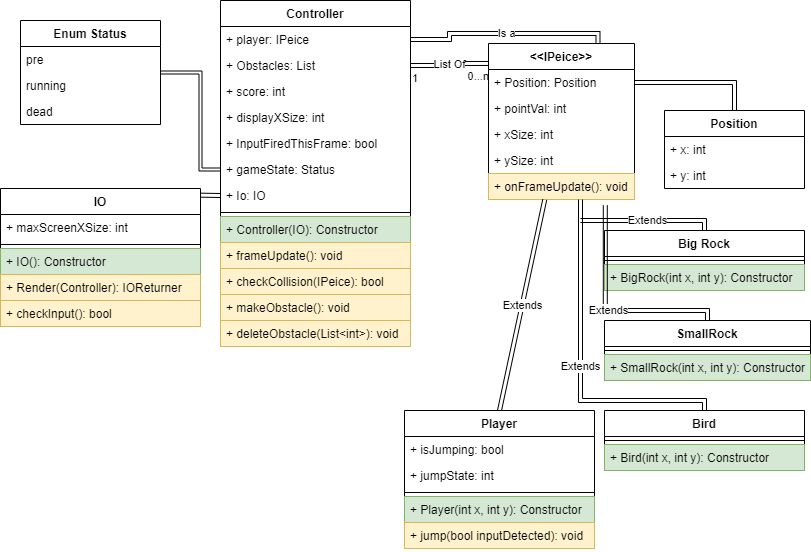

The diagram above was exported from draw.io. Its source (the exported page's mxGraphModel, read from the mxfile embedded in the PNG):
<mxGraphModel dx="1730" dy="912" grid="1" gridSize="10" guides="1" tooltips="1" connect="1" arrows="1" fold="1" page="1" pageScale="1" pageWidth="827" pageHeight="1169" math="0" shadow="0">
  <root>
    <mxCell id="WIyWlLk6GJQsqaUBKTNV-0" />
    <mxCell id="WIyWlLk6GJQsqaUBKTNV-1" parent="WIyWlLk6GJQsqaUBKTNV-0" />
    <mxCell id="cOj9icglC_XJjKM9Huig-5" value="Controller" style="swimlane;fontStyle=1;align=center;verticalAlign=top;childLayout=stackLayout;horizontal=1;startSize=26;horizontalStack=0;resizeParent=1;resizeParentMax=0;resizeLast=0;collapsible=1;marginBottom=0;" vertex="1" parent="WIyWlLk6GJQsqaUBKTNV-1">
      <mxGeometry x="230" y="20" width="190" height="346" as="geometry" />
    </mxCell>
    <mxCell id="cOj9icglC_XJjKM9Huig-6" value="+ player: IPeice" style="text;strokeColor=none;fillColor=none;align=left;verticalAlign=top;spacingLeft=4;spacingRight=4;overflow=hidden;rotatable=0;points=[[0,0.5],[1,0.5]];portConstraint=eastwest;" vertex="1" parent="cOj9icglC_XJjKM9Huig-5">
      <mxGeometry y="26" width="190" height="26" as="geometry" />
    </mxCell>
    <mxCell id="cOj9icglC_XJjKM9Huig-9" value="+ Obstacles: List" style="text;strokeColor=none;fillColor=none;align=left;verticalAlign=top;spacingLeft=4;spacingRight=4;overflow=hidden;rotatable=0;points=[[0,0.5],[1,0.5]];portConstraint=eastwest;" vertex="1" parent="cOj9icglC_XJjKM9Huig-5">
      <mxGeometry y="52" width="190" height="26" as="geometry" />
    </mxCell>
    <mxCell id="cOj9icglC_XJjKM9Huig-10" value="+ score: int" style="text;strokeColor=none;fillColor=none;align=left;verticalAlign=top;spacingLeft=4;spacingRight=4;overflow=hidden;rotatable=0;points=[[0,0.5],[1,0.5]];portConstraint=eastwest;" vertex="1" parent="cOj9icglC_XJjKM9Huig-5">
      <mxGeometry y="78" width="190" height="26" as="geometry" />
    </mxCell>
    <mxCell id="cOj9icglC_XJjKM9Huig-12" value="+ displayXSize: int&#10;" style="text;strokeColor=none;fillColor=none;align=left;verticalAlign=top;spacingLeft=4;spacingRight=4;overflow=hidden;rotatable=0;points=[[0,0.5],[1,0.5]];portConstraint=eastwest;" vertex="1" parent="cOj9icglC_XJjKM9Huig-5">
      <mxGeometry y="104" width="190" height="26" as="geometry" />
    </mxCell>
    <mxCell id="cOj9icglC_XJjKM9Huig-40" value="+ InputFiredThisFrame: bool&#10;" style="text;strokeColor=none;fillColor=none;align=left;verticalAlign=top;spacingLeft=4;spacingRight=4;overflow=hidden;rotatable=0;points=[[0,0.5],[1,0.5]];portConstraint=eastwest;" vertex="1" parent="cOj9icglC_XJjKM9Huig-5">
      <mxGeometry y="130" width="190" height="26" as="geometry" />
    </mxCell>
    <mxCell id="cOj9icglC_XJjKM9Huig-13" value="+ gameState: Status&#10;" style="text;strokeColor=none;fillColor=none;align=left;verticalAlign=top;spacingLeft=4;spacingRight=4;overflow=hidden;rotatable=0;points=[[0,0.5],[1,0.5]];portConstraint=eastwest;" vertex="1" parent="cOj9icglC_XJjKM9Huig-5">
      <mxGeometry y="156" width="190" height="26" as="geometry" />
    </mxCell>
    <mxCell id="cOj9icglC_XJjKM9Huig-90" value="+ Io: IO" style="text;strokeColor=none;fillColor=none;align=left;verticalAlign=top;spacingLeft=4;spacingRight=4;overflow=hidden;rotatable=0;points=[[0,0.5],[1,0.5]];portConstraint=eastwest;" vertex="1" parent="cOj9icglC_XJjKM9Huig-5">
      <mxGeometry y="182" width="190" height="26" as="geometry" />
    </mxCell>
    <mxCell id="cOj9icglC_XJjKM9Huig-7" value="" style="line;strokeWidth=1;fillColor=none;align=left;verticalAlign=middle;spacingTop=-1;spacingLeft=3;spacingRight=3;rotatable=0;labelPosition=right;points=[];portConstraint=eastwest;" vertex="1" parent="cOj9icglC_XJjKM9Huig-5">
      <mxGeometry y="208" width="190" height="8" as="geometry" />
    </mxCell>
    <mxCell id="cOj9icglC_XJjKM9Huig-8" value="+ Controller(IO): Constructor" style="text;strokeColor=#82b366;fillColor=#d5e8d4;align=left;verticalAlign=top;spacingLeft=4;spacingRight=4;overflow=hidden;rotatable=0;points=[[0,0.5],[1,0.5]];portConstraint=eastwest;" vertex="1" parent="cOj9icglC_XJjKM9Huig-5">
      <mxGeometry y="216" width="190" height="26" as="geometry" />
    </mxCell>
    <mxCell id="cOj9icglC_XJjKM9Huig-21" value="+ frameUpdate(): void" style="text;strokeColor=#d6b656;fillColor=#fff2cc;align=left;verticalAlign=top;spacingLeft=4;spacingRight=4;overflow=hidden;rotatable=0;points=[[0,0.5],[1,0.5]];portConstraint=eastwest;" vertex="1" parent="cOj9icglC_XJjKM9Huig-5">
      <mxGeometry y="242" width="190" height="26" as="geometry" />
    </mxCell>
    <mxCell id="cOj9icglC_XJjKM9Huig-22" value="+ checkCollision(IPeice): bool" style="text;strokeColor=#d6b656;fillColor=#fff2cc;align=left;verticalAlign=top;spacingLeft=4;spacingRight=4;overflow=hidden;rotatable=0;points=[[0,0.5],[1,0.5]];portConstraint=eastwest;" vertex="1" parent="cOj9icglC_XJjKM9Huig-5">
      <mxGeometry y="268" width="190" height="26" as="geometry" />
    </mxCell>
    <mxCell id="cOj9icglC_XJjKM9Huig-23" value="+ makeObstacle(): void" style="text;strokeColor=#d6b656;fillColor=#fff2cc;align=left;verticalAlign=top;spacingLeft=4;spacingRight=4;overflow=hidden;rotatable=0;points=[[0,0.5],[1,0.5]];portConstraint=eastwest;" vertex="1" parent="cOj9icglC_XJjKM9Huig-5">
      <mxGeometry y="294" width="190" height="26" as="geometry" />
    </mxCell>
    <mxCell id="cOj9icglC_XJjKM9Huig-24" value="+ deleteObstacle(List&lt;int&gt;): void" style="text;strokeColor=#d6b656;fillColor=#fff2cc;align=left;verticalAlign=top;spacingLeft=4;spacingRight=4;overflow=hidden;rotatable=0;points=[[0,0.5],[1,0.5]];portConstraint=eastwest;" vertex="1" parent="cOj9icglC_XJjKM9Huig-5">
      <mxGeometry y="320" width="190" height="26" as="geometry" />
    </mxCell>
    <mxCell id="cOj9icglC_XJjKM9Huig-19" style="rounded=0;orthogonalLoop=1;jettySize=auto;html=1;entryX=0;entryY=0.5;entryDx=0;entryDy=0;shape=link;width=3;edgeStyle=orthogonalEdgeStyle;" edge="1" parent="WIyWlLk6GJQsqaUBKTNV-1" source="cOj9icglC_XJjKM9Huig-15" target="cOj9icglC_XJjKM9Huig-13">
      <mxGeometry relative="1" as="geometry">
        <Array as="points">
          <mxPoint x="210" y="92" />
          <mxPoint x="210" y="189" />
        </Array>
      </mxGeometry>
    </mxCell>
    <mxCell id="cOj9icglC_XJjKM9Huig-15" value="Enum Status" style="swimlane;fontStyle=1;childLayout=stackLayout;horizontal=1;startSize=26;fillColor=none;horizontalStack=0;resizeParent=1;resizeParentMax=0;resizeLast=0;collapsible=1;marginBottom=0;" vertex="1" parent="WIyWlLk6GJQsqaUBKTNV-1">
      <mxGeometry x="30" y="40" width="140" height="104" as="geometry" />
    </mxCell>
    <mxCell id="cOj9icglC_XJjKM9Huig-16" value="pre" style="text;strokeColor=none;fillColor=none;align=left;verticalAlign=top;spacingLeft=4;spacingRight=4;overflow=hidden;rotatable=0;points=[[0,0.5],[1,0.5]];portConstraint=eastwest;" vertex="1" parent="cOj9icglC_XJjKM9Huig-15">
      <mxGeometry y="26" width="140" height="26" as="geometry" />
    </mxCell>
    <mxCell id="cOj9icglC_XJjKM9Huig-17" value="running" style="text;strokeColor=none;fillColor=none;align=left;verticalAlign=top;spacingLeft=4;spacingRight=4;overflow=hidden;rotatable=0;points=[[0,0.5],[1,0.5]];portConstraint=eastwest;" vertex="1" parent="cOj9icglC_XJjKM9Huig-15">
      <mxGeometry y="52" width="140" height="26" as="geometry" />
    </mxCell>
    <mxCell id="cOj9icglC_XJjKM9Huig-18" value="dead" style="text;strokeColor=none;fillColor=none;align=left;verticalAlign=top;spacingLeft=4;spacingRight=4;overflow=hidden;rotatable=0;points=[[0,0.5],[1,0.5]];portConstraint=eastwest;" vertex="1" parent="cOj9icglC_XJjKM9Huig-15">
      <mxGeometry y="78" width="140" height="26" as="geometry" />
    </mxCell>
    <mxCell id="cOj9icglC_XJjKM9Huig-27" value="List Of" style="endArrow=open;html=1;endSize=12;startArrow=diamondThin;startSize=14;startFill=0;edgeStyle=orthogonalEdgeStyle;rounded=0;shape=link;entryX=0;entryY=0.128;entryDx=0;entryDy=0;exitX=1;exitY=0.5;exitDx=0;exitDy=0;entryPerimeter=0;" edge="1" parent="WIyWlLk6GJQsqaUBKTNV-1" source="cOj9icglC_XJjKM9Huig-9" target="cOj9icglC_XJjKM9Huig-42">
      <mxGeometry relative="1" as="geometry">
        <mxPoint x="420" y="111" as="sourcePoint" />
        <mxPoint x="480" y="83.5" as="targetPoint" />
      </mxGeometry>
    </mxCell>
    <mxCell id="cOj9icglC_XJjKM9Huig-28" value="1" style="edgeLabel;resizable=0;html=1;align=left;verticalAlign=top;" connectable="0" vertex="1" parent="cOj9icglC_XJjKM9Huig-27">
      <mxGeometry x="-1" relative="1" as="geometry" />
    </mxCell>
    <mxCell id="cOj9icglC_XJjKM9Huig-29" value="0...n" style="edgeLabel;resizable=0;html=1;align=right;verticalAlign=top;" connectable="0" vertex="1" parent="cOj9icglC_XJjKM9Huig-27">
      <mxGeometry x="1" relative="1" as="geometry" />
    </mxCell>
    <mxCell id="cOj9icglC_XJjKM9Huig-36" value="Player" style="swimlane;fontStyle=1;align=center;verticalAlign=top;childLayout=stackLayout;horizontal=1;startSize=26;horizontalStack=0;resizeParent=1;resizeParentMax=0;resizeLast=0;collapsible=1;marginBottom=0;" vertex="1" parent="WIyWlLk6GJQsqaUBKTNV-1">
      <mxGeometry x="414" y="430" width="190" height="138" as="geometry" />
    </mxCell>
    <mxCell id="cOj9icglC_XJjKM9Huig-37" value="+ isJumping: bool" style="text;strokeColor=none;fillColor=none;align=left;verticalAlign=top;spacingLeft=4;spacingRight=4;overflow=hidden;rotatable=0;points=[[0,0.5],[1,0.5]];portConstraint=eastwest;" vertex="1" parent="cOj9icglC_XJjKM9Huig-36">
      <mxGeometry y="26" width="190" height="26" as="geometry" />
    </mxCell>
    <mxCell id="cOj9icglC_XJjKM9Huig-58" value="+ jumpState: int" style="text;strokeColor=none;fillColor=none;align=left;verticalAlign=top;spacingLeft=4;spacingRight=4;overflow=hidden;rotatable=0;points=[[0,0.5],[1,0.5]];portConstraint=eastwest;" vertex="1" parent="cOj9icglC_XJjKM9Huig-36">
      <mxGeometry y="52" width="190" height="26" as="geometry" />
    </mxCell>
    <mxCell id="cOj9icglC_XJjKM9Huig-38" value="" style="line;strokeWidth=1;fillColor=none;align=left;verticalAlign=middle;spacingTop=-1;spacingLeft=3;spacingRight=3;rotatable=0;labelPosition=right;points=[];portConstraint=eastwest;" vertex="1" parent="cOj9icglC_XJjKM9Huig-36">
      <mxGeometry y="78" width="190" height="8" as="geometry" />
    </mxCell>
    <mxCell id="cOj9icglC_XJjKM9Huig-39" value="+ Player(int x, int y): Constructor" style="text;strokeColor=#82b366;fillColor=#d5e8d4;align=left;verticalAlign=top;spacingLeft=4;spacingRight=4;overflow=hidden;rotatable=0;points=[[0,0.5],[1,0.5]];portConstraint=eastwest;" vertex="1" parent="cOj9icglC_XJjKM9Huig-36">
      <mxGeometry y="86" width="190" height="26" as="geometry" />
    </mxCell>
    <mxCell id="cOj9icglC_XJjKM9Huig-63" value="+ jump(bool inputDetected): void" style="text;strokeColor=#d6b656;fillColor=#fff2cc;align=left;verticalAlign=top;spacingLeft=4;spacingRight=4;overflow=hidden;rotatable=0;points=[[0,0.5],[1,0.5]];portConstraint=eastwest;" vertex="1" parent="cOj9icglC_XJjKM9Huig-36">
      <mxGeometry y="112" width="190" height="26" as="geometry" />
    </mxCell>
    <mxCell id="cOj9icglC_XJjKM9Huig-42" value="&lt;&lt;IPeice&gt;&gt;" style="swimlane;fontStyle=1;childLayout=stackLayout;horizontal=1;startSize=26;fillColor=none;horizontalStack=0;resizeParent=1;resizeParentMax=0;resizeLast=0;collapsible=1;marginBottom=0;" vertex="1" parent="WIyWlLk6GJQsqaUBKTNV-1">
      <mxGeometry x="498" y="63" width="146" height="156" as="geometry" />
    </mxCell>
    <mxCell id="cOj9icglC_XJjKM9Huig-43" value="+ Position: Position" style="text;strokeColor=none;fillColor=none;align=left;verticalAlign=top;spacingLeft=4;spacingRight=4;overflow=hidden;rotatable=0;points=[[0,0.5],[1,0.5]];portConstraint=eastwest;" vertex="1" parent="cOj9icglC_XJjKM9Huig-42">
      <mxGeometry y="26" width="146" height="26" as="geometry" />
    </mxCell>
    <mxCell id="cOj9icglC_XJjKM9Huig-44" value="+ pointVal: int" style="text;strokeColor=none;fillColor=none;align=left;verticalAlign=top;spacingLeft=4;spacingRight=4;overflow=hidden;rotatable=0;points=[[0,0.5],[1,0.5]];portConstraint=eastwest;" vertex="1" parent="cOj9icglC_XJjKM9Huig-42">
      <mxGeometry y="52" width="146" height="26" as="geometry" />
    </mxCell>
    <mxCell id="cOj9icglC_XJjKM9Huig-45" value="+ xSize: int" style="text;strokeColor=none;fillColor=none;align=left;verticalAlign=top;spacingLeft=4;spacingRight=4;overflow=hidden;rotatable=0;points=[[0,0.5],[1,0.5]];portConstraint=eastwest;" vertex="1" parent="cOj9icglC_XJjKM9Huig-42">
      <mxGeometry y="78" width="146" height="26" as="geometry" />
    </mxCell>
    <mxCell id="cOj9icglC_XJjKM9Huig-54" value="+ ySize: int" style="text;strokeColor=none;fillColor=none;align=left;verticalAlign=top;spacingLeft=4;spacingRight=4;overflow=hidden;rotatable=0;points=[[0,0.5],[1,0.5]];portConstraint=eastwest;" vertex="1" parent="cOj9icglC_XJjKM9Huig-42">
      <mxGeometry y="104" width="146" height="26" as="geometry" />
    </mxCell>
    <mxCell id="cOj9icglC_XJjKM9Huig-55" value="+ onFrameUpdate(): void" style="text;strokeColor=#d6b656;fillColor=#fff2cc;align=left;verticalAlign=top;spacingLeft=4;spacingRight=4;overflow=hidden;rotatable=0;points=[[0,0.5],[1,0.5]];portConstraint=eastwest;" vertex="1" parent="cOj9icglC_XJjKM9Huig-42">
      <mxGeometry y="130" width="146" height="26" as="geometry" />
    </mxCell>
    <mxCell id="cOj9icglC_XJjKM9Huig-46" value="Is a" style="endArrow=open;html=1;endSize=12;startArrow=diamondThin;startSize=14;startFill=0;edgeStyle=orthogonalEdgeStyle;rounded=0;shape=link;entryX=0.75;entryY=0;entryDx=0;entryDy=0;exitX=1;exitY=0.5;exitDx=0;exitDy=0;" edge="1" parent="WIyWlLk6GJQsqaUBKTNV-1" target="cOj9icglC_XJjKM9Huig-42">
      <mxGeometry relative="1" as="geometry">
        <mxPoint x="420" y="59" as="sourcePoint" />
        <mxPoint x="480" y="58.5" as="targetPoint" />
      </mxGeometry>
    </mxCell>
    <mxCell id="cOj9icglC_XJjKM9Huig-49" value="Position" style="swimlane;fontStyle=1;childLayout=stackLayout;horizontal=1;startSize=26;fillColor=none;horizontalStack=0;resizeParent=1;resizeParentMax=0;resizeLast=0;collapsible=1;marginBottom=0;" vertex="1" parent="WIyWlLk6GJQsqaUBKTNV-1">
      <mxGeometry x="674" y="130" width="140" height="78" as="geometry" />
    </mxCell>
    <mxCell id="cOj9icglC_XJjKM9Huig-50" value="+ x: int" style="text;strokeColor=none;fillColor=none;align=left;verticalAlign=top;spacingLeft=4;spacingRight=4;overflow=hidden;rotatable=0;points=[[0,0.5],[1,0.5]];portConstraint=eastwest;" vertex="1" parent="cOj9icglC_XJjKM9Huig-49">
      <mxGeometry y="26" width="140" height="26" as="geometry" />
    </mxCell>
    <mxCell id="cOj9icglC_XJjKM9Huig-51" value="+ y: int" style="text;strokeColor=none;fillColor=none;align=left;verticalAlign=top;spacingLeft=4;spacingRight=4;overflow=hidden;rotatable=0;points=[[0,0.5],[1,0.5]];portConstraint=eastwest;" vertex="1" parent="cOj9icglC_XJjKM9Huig-49">
      <mxGeometry y="52" width="140" height="26" as="geometry" />
    </mxCell>
    <mxCell id="cOj9icglC_XJjKM9Huig-53" style="edgeStyle=orthogonalEdgeStyle;shape=link;rounded=0;orthogonalLoop=1;jettySize=auto;html=1;exitX=1;exitY=0.5;exitDx=0;exitDy=0;entryX=0.5;entryY=0;entryDx=0;entryDy=0;" edge="1" parent="WIyWlLk6GJQsqaUBKTNV-1" source="cOj9icglC_XJjKM9Huig-43" target="cOj9icglC_XJjKM9Huig-49">
      <mxGeometry relative="1" as="geometry" />
    </mxCell>
    <mxCell id="cOj9icglC_XJjKM9Huig-56" value="Extends" style="endArrow=block;endSize=16;endFill=0;html=1;rounded=0;shape=link;entryX=0.5;entryY=0;entryDx=0;entryDy=0;" edge="1" parent="WIyWlLk6GJQsqaUBKTNV-1" source="cOj9icglC_XJjKM9Huig-42" target="cOj9icglC_XJjKM9Huig-36">
      <mxGeometry width="160" relative="1" as="geometry">
        <mxPoint x="610" y="230" as="sourcePoint" />
        <mxPoint x="770" y="230" as="targetPoint" />
      </mxGeometry>
    </mxCell>
    <mxCell id="cOj9icglC_XJjKM9Huig-65" value="Big Rock" style="swimlane;fontStyle=1;align=center;verticalAlign=top;childLayout=stackLayout;horizontal=1;startSize=26;horizontalStack=0;resizeParent=1;resizeParentMax=0;resizeLast=0;collapsible=1;marginBottom=0;" vertex="1" parent="WIyWlLk6GJQsqaUBKTNV-1">
      <mxGeometry x="614" y="250" width="200" height="60" as="geometry" />
    </mxCell>
    <mxCell id="cOj9icglC_XJjKM9Huig-68" value="" style="line;strokeWidth=1;fillColor=none;align=left;verticalAlign=middle;spacingTop=-1;spacingLeft=3;spacingRight=3;rotatable=0;labelPosition=right;points=[];portConstraint=eastwest;" vertex="1" parent="cOj9icglC_XJjKM9Huig-65">
      <mxGeometry y="26" width="200" height="8" as="geometry" />
    </mxCell>
    <mxCell id="cOj9icglC_XJjKM9Huig-69" value="+ BigRock(int x, int y): Constructor" style="text;strokeColor=#82b366;fillColor=#d5e8d4;align=left;verticalAlign=top;spacingLeft=4;spacingRight=4;overflow=hidden;rotatable=0;points=[[0,0.5],[1,0.5]];portConstraint=eastwest;" vertex="1" parent="cOj9icglC_XJjKM9Huig-65">
      <mxGeometry y="34" width="200" height="26" as="geometry" />
    </mxCell>
    <mxCell id="cOj9icglC_XJjKM9Huig-73" value="SmallRock" style="swimlane;fontStyle=1;align=center;verticalAlign=top;childLayout=stackLayout;horizontal=1;startSize=26;horizontalStack=0;resizeParent=1;resizeParentMax=0;resizeLast=0;collapsible=1;marginBottom=0;" vertex="1" parent="WIyWlLk6GJQsqaUBKTNV-1">
      <mxGeometry x="614" y="340" width="206" height="60" as="geometry" />
    </mxCell>
    <mxCell id="cOj9icglC_XJjKM9Huig-74" value="" style="line;strokeWidth=1;fillColor=none;align=left;verticalAlign=middle;spacingTop=-1;spacingLeft=3;spacingRight=3;rotatable=0;labelPosition=right;points=[];portConstraint=eastwest;" vertex="1" parent="cOj9icglC_XJjKM9Huig-73">
      <mxGeometry y="26" width="206" height="8" as="geometry" />
    </mxCell>
    <mxCell id="cOj9icglC_XJjKM9Huig-75" value="+ SmallRock(int x, int y): Constructor" style="text;strokeColor=#82b366;fillColor=#d5e8d4;align=left;verticalAlign=top;spacingLeft=4;spacingRight=4;overflow=hidden;rotatable=0;points=[[0,0.5],[1,0.5]];portConstraint=eastwest;" vertex="1" parent="cOj9icglC_XJjKM9Huig-73">
      <mxGeometry y="34" width="206" height="26" as="geometry" />
    </mxCell>
    <mxCell id="cOj9icglC_XJjKM9Huig-76" value="Extends" style="endArrow=block;endSize=16;endFill=0;html=1;rounded=0;shape=link;entryX=0.5;entryY=0;entryDx=0;entryDy=0;edgeStyle=elbowEdgeStyle;elbow=vertical;exitX=0.8;exitY=1.223;exitDx=0;exitDy=0;exitPerimeter=0;" edge="1" parent="WIyWlLk6GJQsqaUBKTNV-1" target="cOj9icglC_XJjKM9Huig-73" source="cOj9icglC_XJjKM9Huig-55">
      <mxGeometry width="160" relative="1" as="geometry">
        <mxPoint x="630" y="300.0007103825137" as="sourcePoint" />
        <mxPoint x="980" y="340.11" as="targetPoint" />
        <Array as="points">
          <mxPoint x="660" y="330" />
          <mxPoint x="620" y="330" />
        </Array>
      </mxGeometry>
    </mxCell>
    <mxCell id="cOj9icglC_XJjKM9Huig-77" value="Extends" style="endArrow=block;endSize=16;endFill=0;html=1;rounded=0;shape=link;entryX=0.5;entryY=0;entryDx=0;entryDy=0;edgeStyle=elbowEdgeStyle;elbow=vertical;" edge="1" parent="WIyWlLk6GJQsqaUBKTNV-1" target="cOj9icglC_XJjKM9Huig-65">
      <mxGeometry width="160" relative="1" as="geometry">
        <mxPoint x="590" y="240" as="sourcePoint" />
        <mxPoint x="750" y="370.11" as="targetPoint" />
        <Array as="points">
          <mxPoint x="650" y="240" />
          <mxPoint x="630" y="340" />
        </Array>
      </mxGeometry>
    </mxCell>
    <mxCell id="cOj9icglC_XJjKM9Huig-78" value="Bird" style="swimlane;fontStyle=1;align=center;verticalAlign=top;childLayout=stackLayout;horizontal=1;startSize=26;horizontalStack=0;resizeParent=1;resizeParentMax=0;resizeLast=0;collapsible=1;marginBottom=0;" vertex="1" parent="WIyWlLk6GJQsqaUBKTNV-1">
      <mxGeometry x="614" y="430" width="200" height="60" as="geometry" />
    </mxCell>
    <mxCell id="cOj9icglC_XJjKM9Huig-79" value="" style="line;strokeWidth=1;fillColor=none;align=left;verticalAlign=middle;spacingTop=-1;spacingLeft=3;spacingRight=3;rotatable=0;labelPosition=right;points=[];portConstraint=eastwest;" vertex="1" parent="cOj9icglC_XJjKM9Huig-78">
      <mxGeometry y="26" width="200" height="8" as="geometry" />
    </mxCell>
    <mxCell id="cOj9icglC_XJjKM9Huig-80" value="+ Bird(int x, int y): Constructor" style="text;strokeColor=#82b366;fillColor=#d5e8d4;align=left;verticalAlign=top;spacingLeft=4;spacingRight=4;overflow=hidden;rotatable=0;points=[[0,0.5],[1,0.5]];portConstraint=eastwest;" vertex="1" parent="cOj9icglC_XJjKM9Huig-78">
      <mxGeometry y="34" width="200" height="26" as="geometry" />
    </mxCell>
    <mxCell id="cOj9icglC_XJjKM9Huig-81" value="Extends" style="endArrow=block;endSize=16;endFill=0;html=1;rounded=0;shape=link;entryX=0.5;entryY=0;entryDx=0;entryDy=0;edgeStyle=elbowEdgeStyle;elbow=vertical;" edge="1" parent="WIyWlLk6GJQsqaUBKTNV-1" target="cOj9icglC_XJjKM9Huig-78" source="cOj9icglC_XJjKM9Huig-42">
      <mxGeometry width="160" relative="1" as="geometry">
        <mxPoint x="547" y="388" as="sourcePoint" />
        <mxPoint x="750" y="530.11" as="targetPoint" />
        <Array as="points">
          <mxPoint x="590" y="420" />
          <mxPoint x="600" y="410" />
          <mxPoint x="660" y="420" />
          <mxPoint x="670" y="410" />
          <mxPoint x="590" y="350" />
          <mxPoint x="650" y="400" />
          <mxPoint x="630" y="500" />
        </Array>
      </mxGeometry>
    </mxCell>
    <mxCell id="cOj9icglC_XJjKM9Huig-86" value="IO" style="swimlane;fontStyle=1;align=center;verticalAlign=top;childLayout=stackLayout;horizontal=1;startSize=26;horizontalStack=0;resizeParent=1;resizeParentMax=0;resizeLast=0;collapsible=1;marginBottom=0;" vertex="1" parent="WIyWlLk6GJQsqaUBKTNV-1">
      <mxGeometry x="10" y="208" width="200" height="138" as="geometry" />
    </mxCell>
    <mxCell id="cOj9icglC_XJjKM9Huig-87" value="+ maxScreenXSize: int" style="text;strokeColor=none;fillColor=none;align=left;verticalAlign=top;spacingLeft=4;spacingRight=4;overflow=hidden;rotatable=0;points=[[0,0.5],[1,0.5]];portConstraint=eastwest;" vertex="1" parent="cOj9icglC_XJjKM9Huig-86">
      <mxGeometry y="26" width="200" height="26" as="geometry" />
    </mxCell>
    <mxCell id="cOj9icglC_XJjKM9Huig-88" value="" style="line;strokeWidth=1;fillColor=none;align=left;verticalAlign=middle;spacingTop=-1;spacingLeft=3;spacingRight=3;rotatable=0;labelPosition=right;points=[];portConstraint=eastwest;" vertex="1" parent="cOj9icglC_XJjKM9Huig-86">
      <mxGeometry y="52" width="200" height="8" as="geometry" />
    </mxCell>
    <mxCell id="cOj9icglC_XJjKM9Huig-91" value="+ IO(): Constructor" style="text;strokeColor=#82b366;fillColor=#d5e8d4;align=left;verticalAlign=top;spacingLeft=4;spacingRight=4;overflow=hidden;rotatable=0;points=[[0,0.5],[1,0.5]];portConstraint=eastwest;" vertex="1" parent="cOj9icglC_XJjKM9Huig-86">
      <mxGeometry y="60" width="200" height="26" as="geometry" />
    </mxCell>
    <mxCell id="cOj9icglC_XJjKM9Huig-89" value="+ Render(Controller): IOReturner " style="text;strokeColor=#d6b656;fillColor=#fff2cc;align=left;verticalAlign=top;spacingLeft=4;spacingRight=4;overflow=hidden;rotatable=0;points=[[0,0.5],[1,0.5]];portConstraint=eastwest;" vertex="1" parent="cOj9icglC_XJjKM9Huig-86">
      <mxGeometry y="86" width="200" height="26" as="geometry" />
    </mxCell>
    <mxCell id="cOj9icglC_XJjKM9Huig-92" value="+ checkInput(): bool" style="text;strokeColor=#d6b656;fillColor=#fff2cc;align=left;verticalAlign=top;spacingLeft=4;spacingRight=4;overflow=hidden;rotatable=0;points=[[0,0.5],[1,0.5]];portConstraint=eastwest;" vertex="1" parent="cOj9icglC_XJjKM9Huig-86">
      <mxGeometry y="112" width="200" height="26" as="geometry" />
    </mxCell>
    <mxCell id="cOj9icglC_XJjKM9Huig-93" style="edgeStyle=elbowEdgeStyle;shape=link;rounded=0;orthogonalLoop=1;jettySize=auto;elbow=vertical;html=1;exitX=0;exitY=0.5;exitDx=0;exitDy=0;" edge="1" parent="WIyWlLk6GJQsqaUBKTNV-1" source="cOj9icglC_XJjKM9Huig-90" target="cOj9icglC_XJjKM9Huig-86">
      <mxGeometry relative="1" as="geometry" />
    </mxCell>
  </root>
</mxGraphModel>